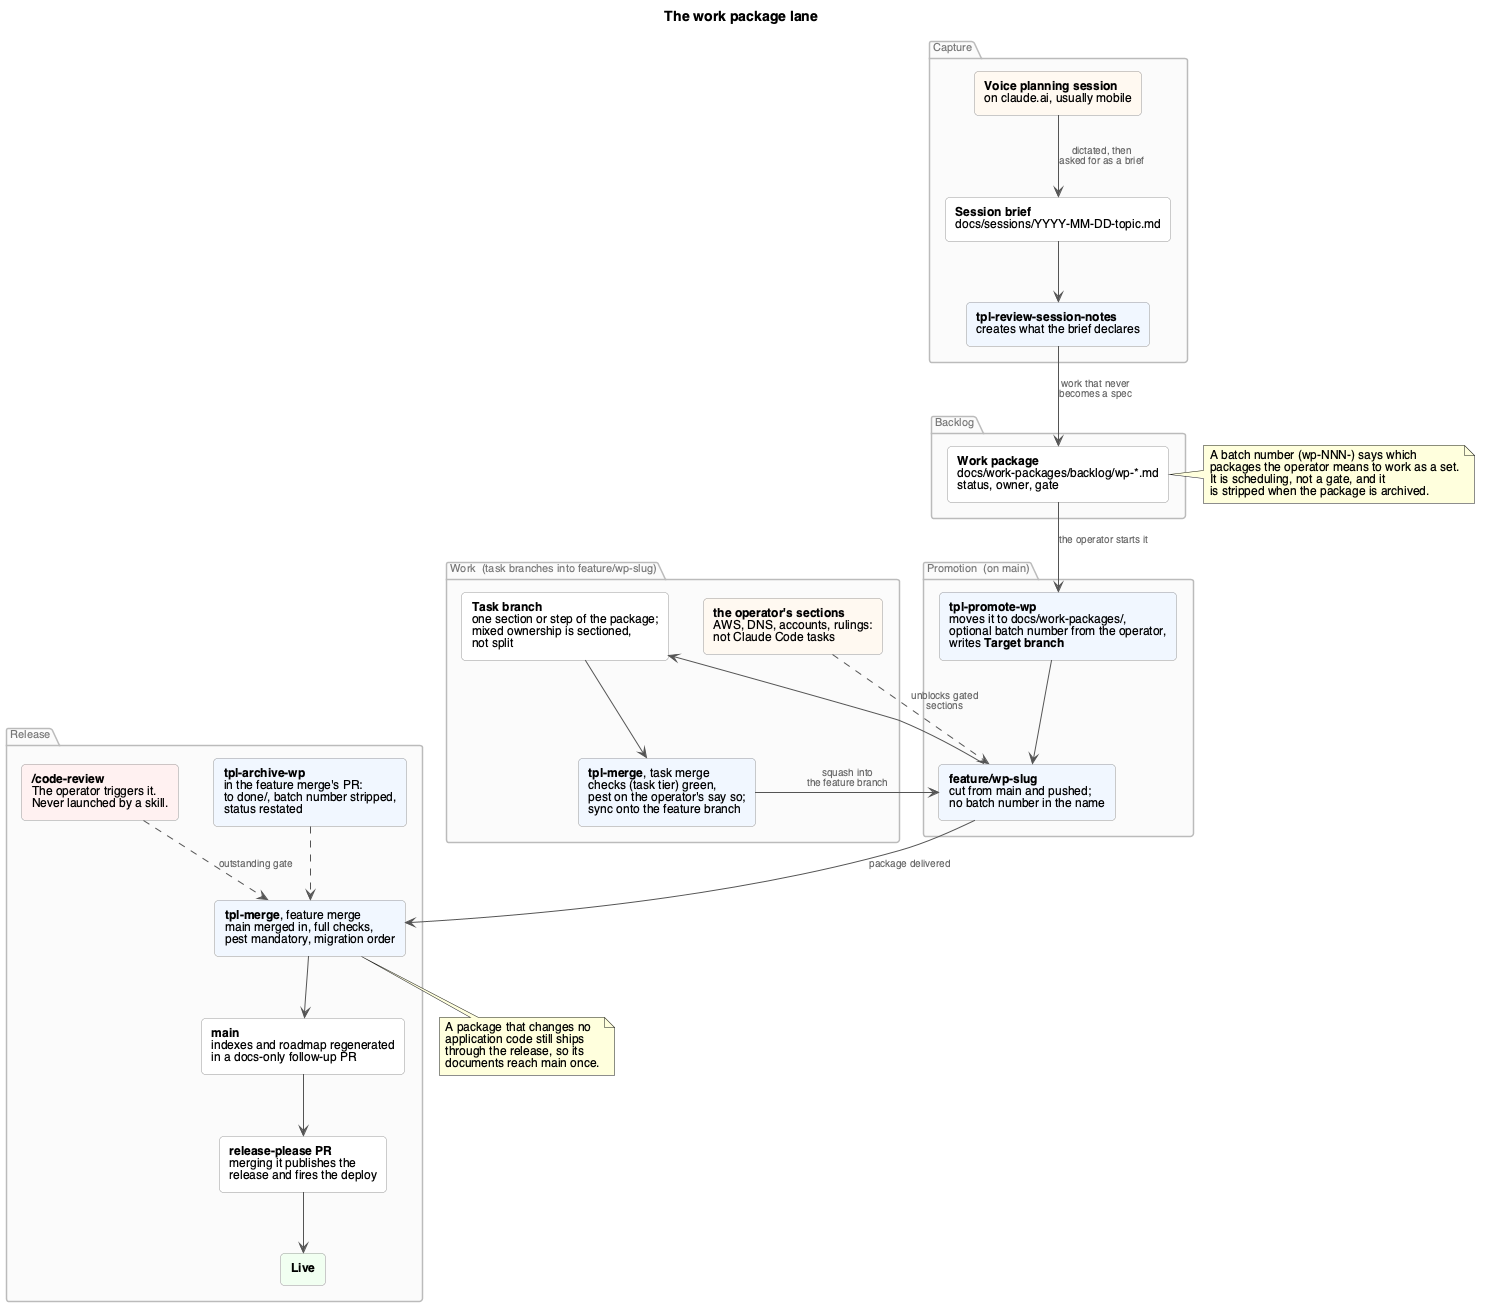

The diagram above was rendered by PlantUML. Its source (embedded in the PNG):
@startuml workflow-work-package
' The work package lane: work that is real but never becomes a spec, such as
' infrastructure, research, tooling and documentation.
'
' One of three lane diagrams (feature, work package, fix). The branches
' each step works on are in docs/development/branching-model.puml.
' The pre-commit hook renders the PNG for any staged .puml automatically;
' render the PDF with `plantuml -tpdf docs/development/workflow-work-package.puml`.

title The work package lane

skinparam backgroundColor #FFFFFF
skinparam shadowing false
skinparam defaultFontName Helvetica
skinparam defaultFontSize 12
skinparam ArrowColor #555555
skinparam ArrowFontSize 10
skinparam ArrowFontColor #666666

skinparam rectangle {
  BorderColor #999999
  BackgroundColor #FFFFFF
  FontSize 12
  roundCorner 8
}
skinparam package {
  BorderColor #BBBBBB
  BackgroundColor #FAFAFA
  FontColor #777777
  FontSize 11
  FontStyle plain
}

package "Capture" {
  rectangle "**Voice planning session**\non claude.ai, usually mobile" as session #FFF8F0
  rectangle "**Session brief**\ndocs/sessions/YYYY-MM-DD-topic.md" as brief
  rectangle "**tpl-review-session-notes**\ncreates what the brief declares" as notes #F0F6FF
}

package "Backlog" {
  rectangle "**Work package**\ndocs/work-packages/backlog/wp-*.md\nstatus, owner, gate" as wp
}

package "Promotion  (on main)" {
  rectangle "**tpl-promote-wp**\nmoves it to docs/work-packages/,\noptional batch number from the operator,\nwrites **Target branch**" as promote #F0F6FF
  rectangle "**feature/wp-slug**\ncut from main and pushed;\nno batch number in the name" as featbranch #F0F6FF
}

package "Work  (task branches into feature/wp-slug)" {
  rectangle "**Task branch**\none section or step of the package;\nmixed ownership is sectioned,\nnot split" as task
  rectangle "**the operator's sections**\nAWS, DNS, accounts, rulings:\nnot Claude Code tasks" as op #FFF8F0
  rectangle "**tpl-merge**, task merge\nchecks (task tier) green,\npest on the operator's say so;\nsync onto the feature branch" as taskmerge #F0F6FF
}

package "Release" {
  rectangle "**tpl-merge**, feature merge\nmain merged in, full checks,\npest mandatory, migration order" as featmerge #F0F6FF
  rectangle "**/code-review**\nThe operator triggers it.\nNever launched by a skill." as review #FFF0F0
  rectangle "**tpl-archive-wp**\nin the feature merge's PR:\nto done/, batch number stripped,\nstatus restated" as archive #F0F6FF
  rectangle "**main**\nindexes and roadmap regenerated\nin a docs-only follow-up PR" as main
  rectangle "**release-please PR**\nmerging it publishes the\nrelease and fires the deploy" as release
  rectangle "**Live**" as live #F0FFF0
}

session --> brief : dictated, then\nasked for as a brief
brief --> notes
notes --> wp : work that never\nbecomes a spec
wp --> promote : the operator starts it
promote --> featbranch
featbranch --> task
task --> taskmerge
taskmerge --> featbranch : squash into\nthe feature branch
op ..> featbranch : unblocks gated\nsections
featbranch --> featmerge : package delivered
review ..> featmerge : outstanding gate
archive ..> featmerge
featmerge --> main
main --> release
release --> live

note right of wp
  A batch number (wp-NNN-) says which
  packages the operator means to work as a set.
  It is scheduling, not a gate, and it
  is stripped when the package is archived.
end note

note bottom of featmerge
  A package that changes no
  application code still ships
  through the release, so its
  documents reach main once.
end note

@enduml